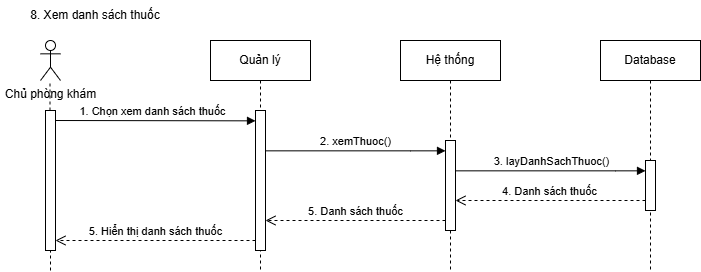

The diagram above was exported from draw.io. Its source (the exported page's mxGraphModel, read from the mxfile embedded in the PNG):
<mxGraphModel dx="2056" dy="-1074" grid="1" gridSize="10" guides="1" tooltips="1" connect="1" arrows="1" fold="1" page="1" pageScale="1" pageWidth="850" pageHeight="1100" math="0" shadow="0">
  <root>
    <mxCell id="0" />
    <mxCell id="1" parent="0" />
    <mxCell id="H0BpwfB7jCVNheAWr-It-185" value="8. Xem danh sách thuốc" style="text;html=1;align=center;verticalAlign=middle;whiteSpace=wrap;rounded=0;" vertex="1" parent="1">
      <mxGeometry y="2240" width="190" height="30" as="geometry" />
    </mxCell>
    <mxCell id="H0BpwfB7jCVNheAWr-It-186" value="Chủ phòng khám" style="shape=umlActor;verticalLabelPosition=bottom;verticalAlign=top;html=1;outlineConnect=0;" vertex="1" parent="1">
      <mxGeometry x="40" y="2280" width="20" height="40" as="geometry" />
    </mxCell>
    <mxCell id="H0BpwfB7jCVNheAWr-It-187" value="" style="endArrow=none;dashed=1;html=1;rounded=0;" edge="1" parent="1" source="H0BpwfB7jCVNheAWr-It-202">
      <mxGeometry width="50" height="50" relative="1" as="geometry">
        <mxPoint x="50" y="2510" as="sourcePoint" />
        <mxPoint x="49.5" y="2320" as="targetPoint" />
      </mxGeometry>
    </mxCell>
    <mxCell id="H0BpwfB7jCVNheAWr-It-188" value="Quản lý" style="shape=umlLifeline;perimeter=lifelinePerimeter;whiteSpace=wrap;html=1;container=0;dropTarget=0;collapsible=0;recursiveResize=0;outlineConnect=0;portConstraint=eastwest;newEdgeStyle={&quot;edgeStyle&quot;:&quot;elbowEdgeStyle&quot;,&quot;elbow&quot;:&quot;vertical&quot;,&quot;curved&quot;:0,&quot;rounded&quot;:0};" vertex="1" parent="1">
      <mxGeometry x="210" y="2280" width="100" height="230" as="geometry" />
    </mxCell>
    <mxCell id="H0BpwfB7jCVNheAWr-It-189" value="" style="html=1;points=[];perimeter=orthogonalPerimeter;outlineConnect=0;targetShapes=umlLifeline;portConstraint=eastwest;newEdgeStyle={&quot;edgeStyle&quot;:&quot;elbowEdgeStyle&quot;,&quot;elbow&quot;:&quot;vertical&quot;,&quot;curved&quot;:0,&quot;rounded&quot;:0};" vertex="1" parent="H0BpwfB7jCVNheAWr-It-188">
      <mxGeometry x="45" y="70" width="10" height="140" as="geometry" />
    </mxCell>
    <mxCell id="H0BpwfB7jCVNheAWr-It-190" value="1. Chọn xem danh sách thuốc" style="html=1;verticalAlign=bottom;endArrow=block;edgeStyle=elbowEdgeStyle;elbow=vertical;curved=0;rounded=0;" edge="1" parent="1" target="H0BpwfB7jCVNheAWr-It-189">
      <mxGeometry relative="1" as="geometry">
        <mxPoint x="50" y="2360" as="sourcePoint" />
        <Array as="points">
          <mxPoint x="200" y="2360.34" />
        </Array>
        <mxPoint x="215" y="2360.34" as="targetPoint" />
      </mxGeometry>
    </mxCell>
    <mxCell id="H0BpwfB7jCVNheAWr-It-191" value="Hệ thống&lt;span style=&quot;color: rgba(0, 0, 0, 0); font-family: monospace; font-size: 0px; text-align: start; text-wrap: nowrap;&quot;&gt;%3CmxGraphModel%3E%3Croot%3E%3CmxCell%20id%3D%220%22%2F%3E%3CmxCell%20id%3D%221%22%20parent%3D%220%22%2F%3E%3CmxCell%20id%3D%222%22%20value%3D%223.%20return%20False%22%20style%3D%22html%3D1%3BverticalAlign%3Dbottom%3BendArrow%3Dopen%3Bdashed%3D1%3BendSize%3D8%3BedgeStyle%3DelbowEdgeStyle%3Belbow%3Dvertical%3Bcurved%3D0%3Brounded%3D0%3B%22%20edge%3D%221%22%20parent%3D%221%22%3E%3CmxGeometry%20relative%3D%221%22%20as%3D%22geometry%22%3E%3CmxPoint%20x%3D%22215%22%20y%3D%22160%22%20as%3D%22targetPoint%22%2F%3E%3CArray%20as%3D%22points%22%3E%3CmxPoint%20x%3D%22245%22%20y%3D%22160%22%2F%3E%3C%2FArray%3E%3CmxPoint%20x%3D%22345%22%20y%3D%22160%22%20as%3D%22sourcePoint%22%2F%3E%3C%2FmxGeometry%3E%3C%2FmxCell%3E%3C%2Froot%3E%3C%2FmxGraphModel%3E&lt;/span&gt;" style="shape=umlLifeline;perimeter=lifelinePerimeter;whiteSpace=wrap;html=1;container=0;dropTarget=0;collapsible=0;recursiveResize=0;outlineConnect=0;portConstraint=eastwest;newEdgeStyle={&quot;edgeStyle&quot;:&quot;elbowEdgeStyle&quot;,&quot;elbow&quot;:&quot;vertical&quot;,&quot;curved&quot;:0,&quot;rounded&quot;:0};" vertex="1" parent="1">
      <mxGeometry x="400" y="2280" width="100" height="230" as="geometry" />
    </mxCell>
    <mxCell id="H0BpwfB7jCVNheAWr-It-192" value="" style="html=1;points=[];perimeter=orthogonalPerimeter;outlineConnect=0;targetShapes=umlLifeline;portConstraint=eastwest;newEdgeStyle={&quot;edgeStyle&quot;:&quot;elbowEdgeStyle&quot;,&quot;elbow&quot;:&quot;vertical&quot;,&quot;curved&quot;:0,&quot;rounded&quot;:0};" vertex="1" parent="H0BpwfB7jCVNheAWr-It-191">
      <mxGeometry x="45" y="100" width="10" height="90" as="geometry" />
    </mxCell>
    <mxCell id="H0BpwfB7jCVNheAWr-It-193" value="" style="html=1;points=[];perimeter=orthogonalPerimeter;outlineConnect=0;targetShapes=umlLifeline;portConstraint=eastwest;newEdgeStyle={&quot;edgeStyle&quot;:&quot;elbowEdgeStyle&quot;,&quot;elbow&quot;:&quot;vertical&quot;,&quot;curved&quot;:0,&quot;rounded&quot;:0};" vertex="1" parent="1">
      <mxGeometry x="645" y="2400" width="10" height="50" as="geometry" />
    </mxCell>
    <mxCell id="H0BpwfB7jCVNheAWr-It-194" value="2. xemThuoc()" style="html=1;verticalAlign=bottom;endArrow=block;edgeStyle=elbowEdgeStyle;elbow=vertical;curved=0;rounded=0;" edge="1" parent="1" source="H0BpwfB7jCVNheAWr-It-189" target="H0BpwfB7jCVNheAWr-It-192">
      <mxGeometry relative="1" as="geometry">
        <mxPoint x="260" y="2390" as="sourcePoint" />
        <Array as="points">
          <mxPoint x="410" y="2390.34" />
        </Array>
        <mxPoint x="455" y="2390" as="targetPoint" />
      </mxGeometry>
    </mxCell>
    <mxCell id="H0BpwfB7jCVNheAWr-It-195" value="3. layDanhSachThuoc()" style="html=1;verticalAlign=bottom;endArrow=block;edgeStyle=elbowEdgeStyle;elbow=vertical;curved=0;rounded=0;" edge="1" parent="1" source="H0BpwfB7jCVNheAWr-It-192" target="H0BpwfB7jCVNheAWr-It-193">
      <mxGeometry x="0.0025" relative="1" as="geometry">
        <mxPoint x="460" y="2410" as="sourcePoint" />
        <Array as="points">
          <mxPoint x="615" y="2410.34" />
        </Array>
        <mxPoint x="600" y="2410" as="targetPoint" />
        <mxPoint as="offset" />
      </mxGeometry>
    </mxCell>
    <mxCell id="H0BpwfB7jCVNheAWr-It-196" value="4. Danh sách thuốc" style="html=1;verticalAlign=bottom;endArrow=open;dashed=1;endSize=8;edgeStyle=elbowEdgeStyle;elbow=vertical;curved=0;rounded=0;" edge="1" parent="1" source="H0BpwfB7jCVNheAWr-It-193" target="H0BpwfB7jCVNheAWr-It-192">
      <mxGeometry relative="1" as="geometry">
        <mxPoint x="490" y="2440" as="targetPoint" />
        <Array as="points">
          <mxPoint x="555" y="2440" />
          <mxPoint x="515" y="2430" />
        </Array>
        <mxPoint x="640" y="2440" as="sourcePoint" />
        <mxPoint as="offset" />
      </mxGeometry>
    </mxCell>
    <mxCell id="H0BpwfB7jCVNheAWr-It-197" value="5. Danh sách thuốc" style="html=1;verticalAlign=bottom;endArrow=open;dashed=1;endSize=8;edgeStyle=elbowEdgeStyle;elbow=vertical;curved=0;rounded=0;" edge="1" parent="1" target="H0BpwfB7jCVNheAWr-It-189">
      <mxGeometry relative="1" as="geometry">
        <mxPoint x="280" y="2460" as="targetPoint" />
        <Array as="points">
          <mxPoint x="355" y="2460" />
          <mxPoint x="315" y="2450" />
        </Array>
        <mxPoint x="445" y="2460" as="sourcePoint" />
        <mxPoint as="offset" />
      </mxGeometry>
    </mxCell>
    <mxCell id="H0BpwfB7jCVNheAWr-It-198" value="5. Hiển thị danh sách thuốc" style="html=1;verticalAlign=bottom;endArrow=open;dashed=1;endSize=8;edgeStyle=elbowEdgeStyle;elbow=vertical;curved=0;rounded=0;" edge="1" parent="1" source="H0BpwfB7jCVNheAWr-It-189" target="H0BpwfB7jCVNheAWr-It-202">
      <mxGeometry relative="1" as="geometry">
        <mxPoint x="50" y="2480" as="targetPoint" />
        <Array as="points">
          <mxPoint x="150" y="2480" />
          <mxPoint x="110" y="2470" />
        </Array>
        <mxPoint x="240" y="2480" as="sourcePoint" />
        <mxPoint as="offset" />
      </mxGeometry>
    </mxCell>
    <mxCell id="H0BpwfB7jCVNheAWr-It-199" value="Database" style="shape=umlLifeline;perimeter=lifelinePerimeter;whiteSpace=wrap;html=1;container=0;dropTarget=0;collapsible=0;recursiveResize=0;outlineConnect=0;portConstraint=eastwest;newEdgeStyle={&quot;edgeStyle&quot;:&quot;elbowEdgeStyle&quot;,&quot;elbow&quot;:&quot;vertical&quot;,&quot;curved&quot;:0,&quot;rounded&quot;:0};" vertex="1" parent="1">
      <mxGeometry x="600" y="2280" width="100" height="230" as="geometry" />
    </mxCell>
    <mxCell id="H0BpwfB7jCVNheAWr-It-200" value="" style="html=1;points=[];perimeter=orthogonalPerimeter;outlineConnect=0;targetShapes=umlLifeline;portConstraint=eastwest;newEdgeStyle={&quot;edgeStyle&quot;:&quot;elbowEdgeStyle&quot;,&quot;elbow&quot;:&quot;vertical&quot;,&quot;curved&quot;:0,&quot;rounded&quot;:0};" vertex="1" parent="H0BpwfB7jCVNheAWr-It-199">
      <mxGeometry x="45" y="120" width="10" height="50" as="geometry" />
    </mxCell>
    <mxCell id="H0BpwfB7jCVNheAWr-It-201" value="" style="endArrow=none;dashed=1;html=1;rounded=0;" edge="1" parent="1" target="H0BpwfB7jCVNheAWr-It-202">
      <mxGeometry width="50" height="50" relative="1" as="geometry">
        <mxPoint x="50" y="2510" as="sourcePoint" />
        <mxPoint x="49.5" y="2320" as="targetPoint" />
      </mxGeometry>
    </mxCell>
    <mxCell id="H0BpwfB7jCVNheAWr-It-202" value="" style="html=1;points=[];perimeter=orthogonalPerimeter;outlineConnect=0;targetShapes=umlLifeline;portConstraint=eastwest;newEdgeStyle={&quot;edgeStyle&quot;:&quot;elbowEdgeStyle&quot;,&quot;elbow&quot;:&quot;vertical&quot;,&quot;curved&quot;:0,&quot;rounded&quot;:0};" vertex="1" parent="1">
      <mxGeometry x="45" y="2350" width="10" height="140" as="geometry" />
    </mxCell>
  </root>
</mxGraphModel>